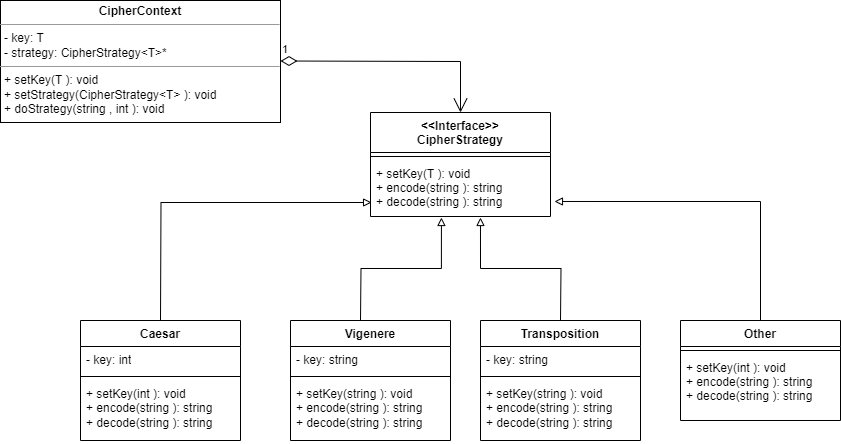

The diagram above was exported from draw.io. Its source (the exported page's mxGraphModel, read from the mxfile embedded in the PNG):
<mxGraphModel dx="1434" dy="756" grid="1" gridSize="10" guides="1" tooltips="1" connect="1" arrows="1" fold="1" page="1" pageScale="1" pageWidth="827" pageHeight="1169" math="0" shadow="0">
  <root>
    <mxCell id="WIyWlLk6GJQsqaUBKTNV-0" />
    <mxCell id="WIyWlLk6GJQsqaUBKTNV-1" parent="WIyWlLk6GJQsqaUBKTNV-0" />
    <mxCell id="sS490FMyomG77aLYsw1V-69" style="edgeStyle=orthogonalEdgeStyle;rounded=0;orthogonalLoop=1;jettySize=auto;html=1;entryX=0.611;entryY=1.018;entryDx=0;entryDy=0;entryPerimeter=0;endArrow=block;endFill=0;" parent="WIyWlLk6GJQsqaUBKTNV-1" target="sS490FMyomG77aLYsw1V-13" edge="1">
      <mxGeometry relative="1" as="geometry">
        <mxPoint x="680" y="360" as="sourcePoint" />
      </mxGeometry>
    </mxCell>
    <mxCell id="sS490FMyomG77aLYsw1V-10" value="&lt;&lt;Interface&gt;&gt;&#10;CipherStrategy" style="swimlane;fontStyle=1;align=center;verticalAlign=top;childLayout=stackLayout;horizontal=1;startSize=40;horizontalStack=0;resizeParent=1;resizeParentMax=0;resizeLast=0;collapsible=1;marginBottom=0;" parent="WIyWlLk6GJQsqaUBKTNV-1" vertex="1">
      <mxGeometry x="490" y="152" width="180" height="104" as="geometry" />
    </mxCell>
    <mxCell id="sS490FMyomG77aLYsw1V-12" value="" style="line;strokeWidth=1;fillColor=none;align=left;verticalAlign=middle;spacingTop=-1;spacingLeft=3;spacingRight=3;rotatable=0;labelPosition=right;points=[];portConstraint=eastwest;strokeColor=inherit;" parent="sS490FMyomG77aLYsw1V-10" vertex="1">
      <mxGeometry y="40" width="180" height="8" as="geometry" />
    </mxCell>
    <mxCell id="sS490FMyomG77aLYsw1V-13" value="+ setKey(T ): void&#10;+ encode(string ): string&#10;+ decode(string ): string" style="text;strokeColor=none;fillColor=none;align=left;verticalAlign=top;spacingLeft=4;spacingRight=4;overflow=hidden;rotatable=0;points=[[0,0.5],[1,0.5]];portConstraint=eastwest;" parent="sS490FMyomG77aLYsw1V-10" vertex="1">
      <mxGeometry y="48" width="180" height="56" as="geometry" />
    </mxCell>
    <mxCell id="sS490FMyomG77aLYsw1V-70" style="edgeStyle=orthogonalEdgeStyle;rounded=0;orthogonalLoop=1;jettySize=auto;html=1;entryX=0.394;entryY=1.018;entryDx=0;entryDy=0;entryPerimeter=0;endArrow=block;endFill=0;" parent="WIyWlLk6GJQsqaUBKTNV-1" target="sS490FMyomG77aLYsw1V-13" edge="1">
      <mxGeometry relative="1" as="geometry">
        <mxPoint x="480" y="360" as="sourcePoint" />
      </mxGeometry>
    </mxCell>
    <mxCell id="sS490FMyomG77aLYsw1V-62" style="edgeStyle=orthogonalEdgeStyle;rounded=0;orthogonalLoop=1;jettySize=auto;html=1;entryX=0.006;entryY=0.75;entryDx=0;entryDy=0;entryPerimeter=0;endArrow=block;endFill=0;" parent="WIyWlLk6GJQsqaUBKTNV-1" target="sS490FMyomG77aLYsw1V-13" edge="1">
      <mxGeometry relative="1" as="geometry">
        <mxPoint x="280" y="360" as="sourcePoint" />
      </mxGeometry>
    </mxCell>
    <mxCell id="sS490FMyomG77aLYsw1V-68" style="edgeStyle=orthogonalEdgeStyle;rounded=0;orthogonalLoop=1;jettySize=auto;html=1;entryX=1.022;entryY=0.732;entryDx=0;entryDy=0;entryPerimeter=0;endArrow=block;endFill=0;" parent="WIyWlLk6GJQsqaUBKTNV-1" source="sS490FMyomG77aLYsw1V-22" target="sS490FMyomG77aLYsw1V-13" edge="1">
      <mxGeometry relative="1" as="geometry" />
    </mxCell>
    <mxCell id="sS490FMyomG77aLYsw1V-22" value="Other" style="swimlane;fontStyle=1;align=center;verticalAlign=top;childLayout=stackLayout;horizontal=1;startSize=26;horizontalStack=0;resizeParent=1;resizeParentMax=0;resizeLast=0;collapsible=1;marginBottom=0;" parent="WIyWlLk6GJQsqaUBKTNV-1" vertex="1">
      <mxGeometry x="800" y="360" width="160" height="100" as="geometry" />
    </mxCell>
    <mxCell id="sS490FMyomG77aLYsw1V-24" value="" style="line;strokeWidth=1;fillColor=none;align=left;verticalAlign=middle;spacingTop=-1;spacingLeft=3;spacingRight=3;rotatable=0;labelPosition=right;points=[];portConstraint=eastwest;strokeColor=inherit;" parent="sS490FMyomG77aLYsw1V-22" vertex="1">
      <mxGeometry y="26" width="160" height="8" as="geometry" />
    </mxCell>
    <mxCell id="sS490FMyomG77aLYsw1V-25" value="+ setKey(int ): void&#10;+ encode(string ): string&#10;+ decode(string ): string" style="text;strokeColor=none;fillColor=none;align=left;verticalAlign=top;spacingLeft=4;spacingRight=4;overflow=hidden;rotatable=0;points=[[0,0.5],[1,0.5]];portConstraint=eastwest;" parent="sS490FMyomG77aLYsw1V-22" vertex="1">
      <mxGeometry y="34" width="160" height="66" as="geometry" />
    </mxCell>
    <mxCell id="sS490FMyomG77aLYsw1V-38" value="&lt;p style=&quot;margin:0px;margin-top:4px;text-align:center;&quot;&gt;&lt;b&gt;CipherContext&lt;/b&gt;&lt;/p&gt;&lt;hr size=&quot;1&quot;&gt;&lt;p style=&quot;margin:0px;margin-left:4px;&quot;&gt;- key: T&lt;/p&gt;&lt;p style=&quot;margin:0px;margin-left:4px;&quot;&gt;- strategy: CipherStrategy&amp;lt;T&amp;gt;*&lt;/p&gt;&lt;hr size=&quot;1&quot;&gt;&lt;p style=&quot;margin:0px;margin-left:4px;&quot;&gt;+ setKey(T ): void&lt;/p&gt;&lt;p style=&quot;margin:0px;margin-left:4px;&quot;&gt;+ setStrategy(CipherStrategy&amp;lt;T&amp;gt; ): void&lt;/p&gt;&lt;p style=&quot;margin:0px;margin-left:4px;&quot;&gt;+ doStrategy(string , int ): void&lt;/p&gt;" style="verticalAlign=top;align=left;overflow=fill;fontSize=12;fontFamily=Helvetica;html=1;" parent="WIyWlLk6GJQsqaUBKTNV-1" vertex="1">
      <mxGeometry x="120" y="40" width="280" height="122" as="geometry" />
    </mxCell>
    <mxCell id="sS490FMyomG77aLYsw1V-73" value="1" style="endArrow=open;html=1;endSize=12;startArrow=diamondThin;startSize=14;startFill=0;edgeStyle=orthogonalEdgeStyle;align=left;verticalAlign=bottom;rounded=0;" parent="WIyWlLk6GJQsqaUBKTNV-1" target="sS490FMyomG77aLYsw1V-10" edge="1">
      <mxGeometry x="-1" y="3" relative="1" as="geometry">
        <mxPoint x="400" y="100.5" as="sourcePoint" />
        <mxPoint x="580" y="150" as="targetPoint" />
      </mxGeometry>
    </mxCell>
    <mxCell id="UuSOKA6QpdtK0AYUExYV-1" value="Caesar" style="swimlane;fontStyle=1;align=center;verticalAlign=top;childLayout=stackLayout;horizontal=1;startSize=26;horizontalStack=0;resizeParent=1;resizeParentMax=0;resizeLast=0;collapsible=1;marginBottom=0;whiteSpace=wrap;html=1;" vertex="1" parent="WIyWlLk6GJQsqaUBKTNV-1">
      <mxGeometry x="200" y="360" width="160" height="120" as="geometry" />
    </mxCell>
    <mxCell id="UuSOKA6QpdtK0AYUExYV-2" value="- key: int" style="text;strokeColor=none;fillColor=none;align=left;verticalAlign=top;spacingLeft=4;spacingRight=4;overflow=hidden;rotatable=0;points=[[0,0.5],[1,0.5]];portConstraint=eastwest;whiteSpace=wrap;html=1;" vertex="1" parent="UuSOKA6QpdtK0AYUExYV-1">
      <mxGeometry y="26" width="160" height="26" as="geometry" />
    </mxCell>
    <mxCell id="UuSOKA6QpdtK0AYUExYV-3" value="" style="line;strokeWidth=1;fillColor=none;align=left;verticalAlign=middle;spacingTop=-1;spacingLeft=3;spacingRight=3;rotatable=0;labelPosition=right;points=[];portConstraint=eastwest;strokeColor=inherit;" vertex="1" parent="UuSOKA6QpdtK0AYUExYV-1">
      <mxGeometry y="52" width="160" height="8" as="geometry" />
    </mxCell>
    <mxCell id="UuSOKA6QpdtK0AYUExYV-4" value="+ setKey(int ): void&lt;br style=&quot;border-color: var(--border-color); padding: 0px; margin: 0px;&quot;&gt;&lt;span style=&quot;&quot;&gt;+ encode(string ): string&lt;/span&gt;&lt;br style=&quot;border-color: var(--border-color); padding: 0px; margin: 0px;&quot;&gt;&lt;span style=&quot;&quot;&gt;+ decode(string ): string&lt;/span&gt;" style="text;strokeColor=none;fillColor=none;align=left;verticalAlign=top;spacingLeft=4;spacingRight=4;overflow=hidden;rotatable=0;points=[[0,0.5],[1,0.5]];portConstraint=eastwest;whiteSpace=wrap;html=1;" vertex="1" parent="UuSOKA6QpdtK0AYUExYV-1">
      <mxGeometry y="60" width="160" height="60" as="geometry" />
    </mxCell>
    <mxCell id="UuSOKA6QpdtK0AYUExYV-5" value="Vigenere" style="swimlane;fontStyle=1;align=center;verticalAlign=top;childLayout=stackLayout;horizontal=1;startSize=26;horizontalStack=0;resizeParent=1;resizeParentMax=0;resizeLast=0;collapsible=1;marginBottom=0;whiteSpace=wrap;html=1;" vertex="1" parent="WIyWlLk6GJQsqaUBKTNV-1">
      <mxGeometry x="410" y="360" width="160" height="120" as="geometry" />
    </mxCell>
    <mxCell id="UuSOKA6QpdtK0AYUExYV-6" value="- key: string" style="text;strokeColor=none;fillColor=none;align=left;verticalAlign=top;spacingLeft=4;spacingRight=4;overflow=hidden;rotatable=0;points=[[0,0.5],[1,0.5]];portConstraint=eastwest;whiteSpace=wrap;html=1;" vertex="1" parent="UuSOKA6QpdtK0AYUExYV-5">
      <mxGeometry y="26" width="160" height="26" as="geometry" />
    </mxCell>
    <mxCell id="UuSOKA6QpdtK0AYUExYV-7" value="" style="line;strokeWidth=1;fillColor=none;align=left;verticalAlign=middle;spacingTop=-1;spacingLeft=3;spacingRight=3;rotatable=0;labelPosition=right;points=[];portConstraint=eastwest;strokeColor=inherit;" vertex="1" parent="UuSOKA6QpdtK0AYUExYV-5">
      <mxGeometry y="52" width="160" height="8" as="geometry" />
    </mxCell>
    <mxCell id="UuSOKA6QpdtK0AYUExYV-8" value="+ setKey(string ): void&lt;br style=&quot;border-color: var(--border-color); padding: 0px; margin: 0px;&quot;&gt;&lt;span style=&quot;&quot;&gt;+ encode(string ): string&lt;/span&gt;&lt;br style=&quot;border-color: var(--border-color); padding: 0px; margin: 0px;&quot;&gt;&lt;span style=&quot;&quot;&gt;+ decode(string ): string&lt;/span&gt;" style="text;strokeColor=none;fillColor=none;align=left;verticalAlign=top;spacingLeft=4;spacingRight=4;overflow=hidden;rotatable=0;points=[[0,0.5],[1,0.5]];portConstraint=eastwest;whiteSpace=wrap;html=1;" vertex="1" parent="UuSOKA6QpdtK0AYUExYV-5">
      <mxGeometry y="60" width="160" height="60" as="geometry" />
    </mxCell>
    <mxCell id="UuSOKA6QpdtK0AYUExYV-9" value="Transposition" style="swimlane;fontStyle=1;align=center;verticalAlign=top;childLayout=stackLayout;horizontal=1;startSize=26;horizontalStack=0;resizeParent=1;resizeParentMax=0;resizeLast=0;collapsible=1;marginBottom=0;whiteSpace=wrap;html=1;" vertex="1" parent="WIyWlLk6GJQsqaUBKTNV-1">
      <mxGeometry x="600" y="360" width="160" height="120" as="geometry" />
    </mxCell>
    <mxCell id="UuSOKA6QpdtK0AYUExYV-10" value="- key: string" style="text;strokeColor=none;fillColor=none;align=left;verticalAlign=top;spacingLeft=4;spacingRight=4;overflow=hidden;rotatable=0;points=[[0,0.5],[1,0.5]];portConstraint=eastwest;whiteSpace=wrap;html=1;" vertex="1" parent="UuSOKA6QpdtK0AYUExYV-9">
      <mxGeometry y="26" width="160" height="26" as="geometry" />
    </mxCell>
    <mxCell id="UuSOKA6QpdtK0AYUExYV-11" value="" style="line;strokeWidth=1;fillColor=none;align=left;verticalAlign=middle;spacingTop=-1;spacingLeft=3;spacingRight=3;rotatable=0;labelPosition=right;points=[];portConstraint=eastwest;strokeColor=inherit;" vertex="1" parent="UuSOKA6QpdtK0AYUExYV-9">
      <mxGeometry y="52" width="160" height="8" as="geometry" />
    </mxCell>
    <mxCell id="UuSOKA6QpdtK0AYUExYV-12" value="+ setKey(string ): void&lt;br style=&quot;border-color: var(--border-color); padding: 0px; margin: 0px;&quot;&gt;&lt;span style=&quot;&quot;&gt;+ encode(string ): string&lt;/span&gt;&lt;br style=&quot;border-color: var(--border-color); padding: 0px; margin: 0px;&quot;&gt;&lt;span style=&quot;&quot;&gt;+ decode(string ): string&lt;/span&gt;" style="text;strokeColor=none;fillColor=none;align=left;verticalAlign=top;spacingLeft=4;spacingRight=4;overflow=hidden;rotatable=0;points=[[0,0.5],[1,0.5]];portConstraint=eastwest;whiteSpace=wrap;html=1;" vertex="1" parent="UuSOKA6QpdtK0AYUExYV-9">
      <mxGeometry y="60" width="160" height="60" as="geometry" />
    </mxCell>
  </root>
</mxGraphModel>